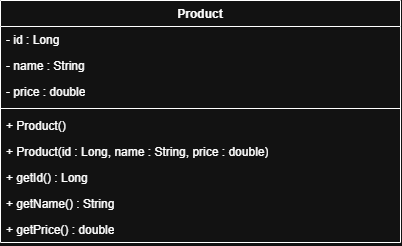

The diagram above was exported from draw.io. Its source (the exported page's mxGraphModel, read from the mxfile embedded in the PNG):
<mxGraphModel dx="1529" dy="795" grid="1" gridSize="10" guides="1" tooltips="1" connect="1" arrows="1" fold="1" page="1" pageScale="1" pageWidth="827" pageHeight="1169" math="0" shadow="0">
  <root>
    <mxCell id="0" />
    <mxCell id="1" parent="0" />
    <mxCell id="2" parent="1" style="swimlane;fontStyle=1;align=center;verticalAlign=top;childLayout=stackLayout;horizontal=1;startSize=26;horizontalStack=0;resizeParent=1;resizeParentMax=0;resizeLast=0;collapsible=0;marginBottom=0;whiteSpace=wrap;html=1;" value="Product" vertex="1">
      <mxGeometry height="242" width="400" x="240" y="80" as="geometry" />
    </mxCell>
    <mxCell id="3" parent="2" style="text;strokeColor=none;fillColor=none;align=left;verticalAlign=top;spacingLeft=4;spacingRight=4;overflow=hidden;rotatable=0;points=[[0,0.5],[1,0.5]];portConstraint=eastwest;whiteSpace=wrap;html=1;" value="- id : Long" vertex="1">
      <mxGeometry height="26" width="400" y="26" as="geometry" />
    </mxCell>
    <mxCell id="4" parent="2" style="text;strokeColor=none;fillColor=none;align=left;verticalAlign=top;spacingLeft=4;spacingRight=4;overflow=hidden;rotatable=0;points=[[0,0.5],[1,0.5]];portConstraint=eastwest;whiteSpace=wrap;html=1;" value="- name : String" vertex="1">
      <mxGeometry height="26" width="400" y="52" as="geometry" />
    </mxCell>
    <mxCell id="5" parent="2" style="text;strokeColor=none;fillColor=none;align=left;verticalAlign=top;spacingLeft=4;spacingRight=4;overflow=hidden;rotatable=0;points=[[0,0.5],[1,0.5]];portConstraint=eastwest;whiteSpace=wrap;html=1;" value="- price : double" vertex="1">
      <mxGeometry height="26" width="400" y="78" as="geometry" />
    </mxCell>
    <mxCell id="6" parent="2" style="line;strokeWidth=1;fillColor=none;align=left;verticalAlign=middle;spacingTop=-1;spacingLeft=3;spacingRight=3;rotatable=0;labelPosition=right;points=[];portConstraint=eastwest;strokeColor=inherit;" value="" vertex="1">
      <mxGeometry height="8" width="400" y="104" as="geometry" />
    </mxCell>
    <mxCell id="7" parent="2" style="text;strokeColor=none;fillColor=none;align=left;verticalAlign=top;spacingLeft=4;spacingRight=4;overflow=hidden;rotatable=0;points=[[0,0.5],[1,0.5]];portConstraint=eastwest;whiteSpace=wrap;html=1;" value="+ Product()" vertex="1">
      <mxGeometry height="26" width="400" y="112" as="geometry" />
    </mxCell>
    <mxCell id="8" parent="2" style="text;strokeColor=none;fillColor=none;align=left;verticalAlign=top;spacingLeft=4;spacingRight=4;overflow=hidden;rotatable=0;points=[[0,0.5],[1,0.5]];portConstraint=eastwest;whiteSpace=wrap;html=1;" value="+ Product(id : Long, name : String, price : double)" vertex="1">
      <mxGeometry height="26" width="400" y="138" as="geometry" />
    </mxCell>
    <mxCell id="9" parent="2" style="text;strokeColor=none;fillColor=none;align=left;verticalAlign=top;spacingLeft=4;spacingRight=4;overflow=hidden;rotatable=0;points=[[0,0.5],[1,0.5]];portConstraint=eastwest;whiteSpace=wrap;html=1;" value="+ getId() : Long" vertex="1">
      <mxGeometry height="26" width="400" y="164" as="geometry" />
    </mxCell>
    <mxCell id="10" parent="2" style="text;strokeColor=none;fillColor=none;align=left;verticalAlign=top;spacingLeft=4;spacingRight=4;overflow=hidden;rotatable=0;points=[[0,0.5],[1,0.5]];portConstraint=eastwest;whiteSpace=wrap;html=1;" value="+ getName() : String" vertex="1">
      <mxGeometry height="26" width="400" y="190" as="geometry" />
    </mxCell>
    <mxCell id="11" parent="2" style="text;strokeColor=none;fillColor=none;align=left;verticalAlign=top;spacingLeft=4;spacingRight=4;overflow=hidden;rotatable=0;points=[[0,0.5],[1,0.5]];portConstraint=eastwest;whiteSpace=wrap;html=1;" value="+ getPrice() : double" vertex="1">
      <mxGeometry height="26" width="400" y="216" as="geometry" />
    </mxCell>
  </root>
</mxGraphModel>